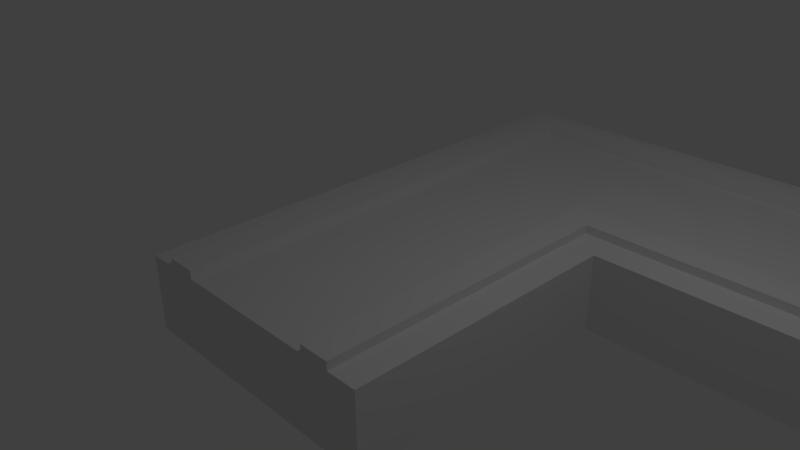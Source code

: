 # Source: platformcorner.blend  (saved by Blender 2.77.0; exported with 4.5.12 LTS)
import bpy
from mathutils import Matrix  # noqa: F401  (used for matrix-valued properties, if any)

bpy.ops.wm.read_factory_settings(use_empty=True)
scene = bpy.context.scene
scene.name = 'Scene'

# ---- collections
col_collection_1 = bpy.data.collections.new('Collection 1'); scene.collection.children.link(col_collection_1)

# ---- materials (node trees are filled in below, after node groups)
mat_1 = bpy.data.materials.new('1')
mat_1.alpha_threshold = 0.0
mat_1.use_transparent_shadow = False
mat_1.roughness = 0.5
mat_2 = bpy.data.materials.new('2')
mat_2.alpha_threshold = 0.0
mat_2.use_transparent_shadow = False
mat_2.roughness = 0.5
mat_3 = bpy.data.materials.new('3')
mat_3.alpha_threshold = 0.0
mat_3.use_transparent_shadow = False
mat_3.roughness = 0.5
mat_4 = bpy.data.materials.new('4')
mat_4.alpha_threshold = 0.0
mat_4.use_transparent_shadow = False
mat_4.roughness = 0.5
mat_5 = bpy.data.materials.new('5')
mat_5.alpha_threshold = 0.0
mat_5.use_transparent_shadow = False
mat_5.roughness = 0.5
mat_6 = bpy.data.materials.new('6')
mat_6.alpha_threshold = 0.0
mat_6.use_transparent_shadow = False
mat_6.roughness = 0.5
mat_7 = bpy.data.materials.new('7')
mat_7.alpha_threshold = 0.0
mat_7.use_transparent_shadow = False
mat_7.roughness = 0.5
mat_8 = bpy.data.materials.new('8')
mat_8.alpha_threshold = 0.0
mat_8.use_transparent_shadow = False
mat_8.roughness = 0.5
mat_9 = bpy.data.materials.new('9')
mat_9.alpha_threshold = 0.0
mat_9.use_transparent_shadow = False
mat_9.roughness = 0.5
mat_10 = bpy.data.materials.new('10')
mat_10.alpha_threshold = 0.0
mat_10.use_transparent_shadow = False
mat_10.roughness = 0.5
mat_11 = bpy.data.materials.new('11')
mat_11.alpha_threshold = 0.0
mat_11.use_transparent_shadow = False
mat_11.roughness = 0.5
mat_12 = bpy.data.materials.new('12')
mat_12.alpha_threshold = 0.0
mat_12.use_transparent_shadow = False
mat_12.roughness = 0.5
mat_13 = bpy.data.materials.new('13')
mat_13.alpha_threshold = 0.0
mat_13.use_transparent_shadow = False
mat_13.roughness = 0.5
mat_14 = bpy.data.materials.new('14')
mat_14.alpha_threshold = 0.0
mat_14.use_transparent_shadow = False
mat_14.roughness = 0.5
mat_15 = bpy.data.materials.new('15')
mat_15.alpha_threshold = 0.0
mat_15.use_transparent_shadow = False
mat_15.roughness = 0.5

# ---- material node trees

# ---- world
world_world = bpy.data.worlds.new('World'); scene.world = world_world
world_world.color = (0.05088, 0.05088, 0.05088)
world_world.use_sun_shadow = False
world_world.sun_shadow_jitter_overblur = 0.0
world_world.cycles.sampling_method = 'MANUAL'

# ---- cameras
cam_camera = bpy.data.cameras.new('Camera')
cam_camera.clip_end = 100.0
cam_camera.lens = 35.0
cam_camera.sensor_width = 32.0
cam_camera.sensor_height = 18.0
cam_camera.ortho_scale = 7.314
cam_camera.dof.focus_distance = 0.0
cam_camera.dof.aperture_fstop = 128.0

# ---- lights
light_lamp = bpy.data.lights.new('Lamp', 'POINT')
light_lamp.transmission_factor = 0.0
light_lamp.cutoff_distance = 30.0
light_lamp.energy = 100.0
light_lamp.shadow_buffer_clip_start = 1.001
light_lamp.shadow_soft_size = 0.1
light_lamp.shadow_maximum_resolution = 0.006
light_lamp.use_absolute_resolution = True

# ---- meshes
me_cube_002 = bpy.data.meshes.new('Cube.002')
me_cube_002.from_pydata([(-1.98, 5.933, -2.311), (-1.98, 5.933, -0.02903), (-1.54, 5.933, -0.02903), (-1.1, 5.933, -0.02903), (1.1, 5.933, -0.02903), (1.54, 5.933, -0.02903), (1.54, 5.933, -2.311), (1.1, 5.933, -2.311), (-1.1, 5.933, -2.311), (-1.54, 5.933, -2.311), (-1.98, 5.497, -0.02903), (-1.98, 5.06, -0.02903), (-1.98, 2.877, -0.02903), (-1.98, 2.44, -0.02903), (-1.98, 5.497, -2.311), (-1.98, 5.06, -2.311), (-1.98, 2.877, -2.311), (-1.98, 2.44, -2.311), (-1.54, 5.497, 0.2227), (-1.54, 5.06, 0.2227), (-1.54, 2.877, 0.2227), (-1.54, 2.44, 0.2227), (-1.1, 5.497, 0.2227), (-1.1, 5.06, 0.2227), (-1.1, 2.877, 0.2227), (-1.1, 2.44, 0.2227), (1.1, 5.497, 0.2227), (1.1, 5.06, 0.2227), (1.1, 2.877, 0.2227), (1.1, 2.44, 0.2227), (1.54, 5.497, 0.2227), (1.54, 5.06, 0.2227), (1.54, 2.877, 0.2227), (1.54, 2.44, 0.2227), (1.54, 5.497, -0.02903), (1.54, 5.06, -0.02903), (1.54, 2.877, -0.02903), (1.54, 2.44, -0.02903), (1.1, 5.497, -0.02903), (1.1, 5.06, -0.02903), (1.1, 2.877, -0.02903), (1.1, 2.44, -0.02903), (-1.1, 5.497, -0.02903), (-1.1, 5.06, -0.02903), (-1.1, 2.877, -0.02903), (-1.1, 2.44, -0.02903), (-1.54, 5.497, -0.02903), (-1.54, 5.06, -0.02903), (-1.54, 2.877, -0.02903), (-1.54, 2.44, -0.02903), (-1.54, 5.497, -2.311), (-1.54, 5.06, -2.311), (-1.54, 2.877, -2.311), (-1.54, 2.44, -2.311), (-1.1, 5.497, -2.311), (-1.1, 5.06, -2.311), (-1.1, 2.877, -2.311), (-1.1, 2.44, -2.311), (1.1, 5.497, -2.311), (1.1, 5.06, -2.311), (1.1, 2.877, -2.311), (1.1, 2.44, -2.311), (1.54, 5.497, -2.311), (1.54, 5.06, -2.311), (1.54, 2.877, -2.311), (1.54, 2.44, -2.311), (1.98, 2.003, -0.02903), (1.98, 2.003, -2.311), (6.006, 5.933, -0.02903), (6.006, 5.497, -0.02903), (6.006, 5.497, 0.2227), (6.006, 5.06, 0.2227), (6.006, 5.06, -0.02903), (6.006, 2.877, -0.02903), (6.006, 2.877, 0.2227), (6.006, 2.44, 0.2227), (6.006, 2.44, -0.02903), (6.006, 2.003, -0.02903), (6.006, 2.003, -2.311), (6.006, 2.44, -2.311), (6.006, 2.877, -2.311), (6.006, 5.06, -2.311), (6.006, 5.497, -2.311), (6.006, 5.933, -2.311), (1.54, -2.023, -0.02903), (1.54, -2.023, 0.2227), (1.1, -2.023, 0.2227), (1.1, -2.023, -0.02903), (-1.1, -2.023, -0.02903), (-1.1, -2.023, 0.2227), (-1.54, -2.023, 0.2227), (-1.54, -2.023, -0.02903), (-1.98, -2.023, -0.02903), (-1.98, -2.023, -2.311), (-1.54, -2.023, -2.311), (-1.1, -2.023, -2.311), (1.1, -2.023, -2.311), (1.54, -2.023, -2.311), (1.98, -2.023, -2.311), (1.98, -2.023, -0.02903)], [], [(10, 1, 0, 14), (6, 83, 82, 62), (31, 30, 26, 27), (36, 73, 72, 35), (46, 2, 1, 10), (62, 82, 81, 63), (38, 4, 3, 42), (14, 0, 9, 50), (50, 9, 8, 54), (54, 8, 7, 58), (58, 7, 6, 62), (33, 32, 28, 29), (21, 90, 89, 25), (40, 28, 32, 36), (1, 2, 9, 0), (2, 3, 8, 9), (3, 2, 46, 42), (3, 4, 7, 8), (5, 4, 38, 34), (4, 5, 6, 7), (40, 36, 35, 39), (25, 89, 88, 45), (28, 40, 41, 29), (38, 26, 30, 34), (48, 49, 21, 20), (45, 88, 87, 41), (47, 48, 20, 19), (46, 18, 22, 42), (46, 47, 19, 18), (41, 87, 86, 29), (25, 24, 20, 21), (24, 23, 19, 20), (23, 22, 18, 19), (65, 97, 96, 61), (22, 26, 38, 42), (44, 43, 23, 24), (40, 44, 45, 41), (33, 85, 84, 37), (61, 60, 64, 65), (60, 59, 63, 64), (59, 58, 62, 63), (61, 96, 95, 57), (30, 70, 69, 34), (24, 25, 45, 44), (57, 95, 94, 53), (57, 56, 60, 61), (56, 55, 59, 60), (55, 54, 58, 59), (53, 94, 93, 17), (53, 52, 56, 57), (52, 51, 55, 56), (51, 50, 54, 55), (49, 91, 90, 21), (17, 16, 52, 53), (16, 15, 51, 52), (15, 14, 50, 51), (31, 71, 70, 30), (23, 27, 26, 22), (40, 39, 43, 44), (23, 43, 39, 27), (13, 92, 91, 49), (37, 76, 75, 33), (34, 69, 68, 5), (35, 72, 71, 31), (66, 77, 76, 37, 84, 99), (49, 48, 12, 13), (48, 47, 11, 12), (47, 46, 10, 11), (17, 93, 92, 13), (65, 79, 78, 67, 98, 97), (64, 80, 79, 65), (63, 81, 80, 64), (13, 12, 16, 17), (12, 11, 15, 16), (11, 10, 14, 15), (32, 74, 73, 36), (33, 75, 74, 32), (39, 35, 31, 27), (29, 86, 85, 33), (5, 68, 83, 6), (68, 69, 70, 71, 72, 73, 74, 75, 76, 77, 78, 79, 80, 81, 82, 83), (67, 78, 77, 66), (84, 85, 86, 87, 88, 89, 90, 91, 92, 93, 94, 95, 96, 97, 98, 99), (66, 99, 98, 67)])
me_cube_002.polygons.foreach_set('material_index', [12, 12, 13, 12, 12, 12, 12, 12, 12, 12, 12, 13, 13, 13, 12, 12, 12, 12, 12, 12, 12, 13, 13, 13, 13, 12, 13, 13, 13, 13, 13, 13, 13, 12, 13, 13, 12, 13, 12, 12, 12, 12, 13, 13, 12, 12, 12, 12, 12, 12, 12, 12, 13, 12, 12, 12, 13, 13, 12, 13, 12, 13, 12, 13, 12, 12, 12, 12, 12, 12, 12, 12, 12, 12, 12, 13, 13, 13, 13, 12, 12, 12, 12, 12])
me_cube_002.materials.append(mat_1)
me_cube_002.materials.append(mat_2)
me_cube_002.materials.append(mat_3)
me_cube_002.materials.append(mat_4)
me_cube_002.materials.append(mat_5)
me_cube_002.materials.append(mat_6)
me_cube_002.materials.append(mat_7)
me_cube_002.materials.append(mat_8)
me_cube_002.materials.append(mat_9)
me_cube_002.materials.append(mat_10)
me_cube_002.materials.append(mat_11)
me_cube_002.materials.append(mat_12)
me_cube_002.materials.append(mat_13)
me_cube_002.materials.append(mat_14)
me_cube_002.materials.append(mat_15)
me_cube_002.use_remesh_preserve_volume = False
me_cube_002.use_remesh_preserve_attributes = False
me_cube_002.use_mirror_vertex_groups = False
me_cube_002.update()

# ---- objects
ob_corner = bpy.data.objects.new('corner', me_cube_002)
ob_lamp = bpy.data.objects.new('Lamp', light_lamp)
ob_camera = bpy.data.objects.new('Camera', cam_camera)

# ---- transforms, parenting, visibility, modifiers, constraints
ob_corner.location = (0.0, 0.0, 0.0)
ob_corner.scale = (1.0, 1.0, 0.4896)
ob_corner.lineart.crease_threshold = 0.0
ob_lamp.location = (4.076, 1.005, 5.904)
ob_lamp.rotation_euler = (0.6503, 0.05522, 1.866)
ob_lamp.lock_rotations_4d = False
ob_lamp.empty_display_type = 'ARROWS'
ob_lamp.color = (0.0, 0.0, 0.0, 0.0)
ob_lamp.lineart.crease_threshold = 0.0
ob_camera.location = (7.481, -6.508, 5.344)
ob_camera.rotation_euler = (1.109, 0.01082, 0.8149)
ob_camera.lock_rotations_4d = False
ob_camera.empty_display_type = 'ARROWS'
ob_camera.color = (0.0, 0.0, 0.0, 0.0)
ob_camera.display_type = 'WIRE'
ob_camera.lineart.crease_threshold = 0.0

# ---- collection membership
col_collection_1.objects.link(ob_corner)
col_collection_1.objects.link(ob_lamp)
col_collection_1.objects.link(ob_camera)

# ---- scene / render settings (as saved in the file)
scene.camera = ob_camera
scene.frame_start = 1; scene.frame_end = 250; scene.frame_set(1)
scene.render.engine = 'BLENDER_EEVEE_NEXT'
scene.render.resolution_percentage = 50
scene.render.dither_intensity = 0.0
scene.cycles.use_denoising = False
scene.cycles.samples = 128
scene.cycles.sampling_pattern = 'TABULATED_SOBOL'
scene.cycles.light_sampling_threshold = 0.0
scene.cycles.use_adaptive_sampling = False
scene.cycles.use_light_tree = False
scene.cycles.blur_glossy = 0.0
scene.cycles.sample_clamp_indirect = 0.0
scene.view_settings.view_transform = 'Standard'
bpy.context.view_layer.update()
